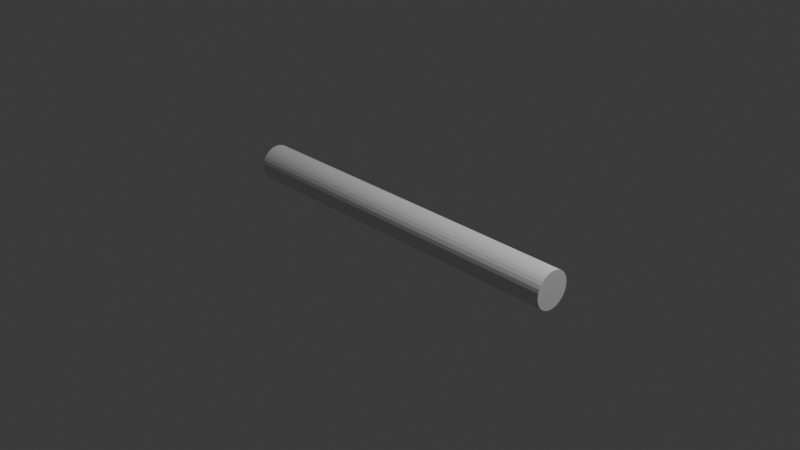 # Source: cyl.blend  (saved by Blender 4.2.66; exported with 4.5.12 LTS)
import bpy
from mathutils import Matrix  # noqa: F401  (used for matrix-valued properties, if any)

bpy.ops.wm.read_factory_settings(use_empty=True)
scene = bpy.context.scene
scene.name = 'Scene'

# ---- collections
col_collection = bpy.data.collections.new('Collection'); scene.collection.children.link(col_collection)

# ---- world
world_world = bpy.data.worlds.new('World'); scene.world = world_world
world_world.use_nodes = True; world_world.node_tree.nodes.clear()
_N = world_world.node_tree.nodes; _L = world_world.node_tree.links
n0 = _N.new('ShaderNodeOutputWorld'); n0.name = 'World Output'; n0.location = (300, 300)
n1 = _N.new('ShaderNodeBackground'); n1.name = 'Background'; n1.location = (10, 300)
n1.inputs[0].default_value = (0.05088, 0.05088, 0.05088, 1.0)
_L.new(n1.outputs[0], n0.inputs[0])
n0.is_active_output = True
world_world.color = (0.05088, 0.05088, 0.05088)
world_world.sun_shadow_jitter_overblur = 0.0

# ---- cameras
cam_camera = bpy.data.cameras.new('Camera')
cam_camera.clip_end = 100.0
cam_camera.ortho_scale = 7.314

# ---- lights
light_light = bpy.data.lights.new('Light', 'POINT')
light_light.energy = 1000.0
light_light.shadow_soft_size = 0.1

# ---- meshes
me_cylinder = bpy.data.meshes.new('Cylinder')
me_cylinder.from_pydata([(0.0, 0.2, -2.0), (0.0, 0.2, 2.0), (0.03902, 0.1962, -2.0), (0.03902, 0.1962, 2.0), (0.07654, 0.1848, -2.0), (0.07654, 0.1848, 2.0), (0.1111, 0.1663, -2.0), (0.1111, 0.1663, 2.0), (0.1414, 0.1414, -2.0), (0.1414, 0.1414, 2.0), (0.1663, 0.1111, -2.0), (0.1663, 0.1111, 2.0), (0.1848, 0.07654, -2.0), (0.1848, 0.07654, 2.0), (0.1962, 0.03902, -2.0), (0.1962, 0.03902, 2.0), (0.2, 0.0, -2.0), (0.2, 0.0, 2.0), (0.1962, -0.03902, -2.0), (0.1962, -0.03902, 2.0), (0.1848, -0.07654, -2.0), (0.1848, -0.07654, 2.0), (0.1663, -0.1111, -2.0), (0.1663, -0.1111, 2.0), (0.1414, -0.1414, -2.0), (0.1414, -0.1414, 2.0), (0.1111, -0.1663, -2.0), (0.1111, -0.1663, 2.0), (0.07654, -0.1848, -2.0), (0.07654, -0.1848, 2.0), (0.03902, -0.1962, -2.0), (0.03902, -0.1962, 2.0), (0.0, -0.2, -2.0), (0.0, -0.2, 2.0), (-0.03902, -0.1962, -2.0), (-0.03902, -0.1962, 2.0), (-0.07654, -0.1848, -2.0), (-0.07654, -0.1848, 2.0), (-0.1111, -0.1663, -2.0), (-0.1111, -0.1663, 2.0), (-0.1414, -0.1414, -2.0), (-0.1414, -0.1414, 2.0), (-0.1663, -0.1111, -2.0), (-0.1663, -0.1111, 2.0), (-0.1848, -0.07654, -2.0), (-0.1848, -0.07654, 2.0), (-0.1962, -0.03902, -2.0), (-0.1962, -0.03902, 2.0), (-0.2, 0.0, -2.0), (-0.2, 0.0, 2.0), (-0.1962, 0.03902, -2.0), (-0.1962, 0.03902, 2.0), (-0.1848, 0.07654, -2.0), (-0.1848, 0.07654, 2.0), (-0.1663, 0.1111, -2.0), (-0.1663, 0.1111, 2.0), (-0.1414, 0.1414, -2.0), (-0.1414, 0.1414, 2.0), (-0.1111, 0.1663, -2.0), (-0.1111, 0.1663, 2.0), (-0.07654, 0.1848, -2.0), (-0.07654, 0.1848, 2.0), (-0.03902, 0.1962, -2.0), (-0.03902, 0.1962, 2.0)], [], [(0, 1, 3, 2), (2, 3, 5, 4), (4, 5, 7, 6), (6, 7, 9, 8), (8, 9, 11, 10), (10, 11, 13, 12), (12, 13, 15, 14), (14, 15, 17, 16), (16, 17, 19, 18), (18, 19, 21, 20), (20, 21, 23, 22), (22, 23, 25, 24), (24, 25, 27, 26), (26, 27, 29, 28), (28, 29, 31, 30), (30, 31, 33, 32), (32, 33, 35, 34), (34, 35, 37, 36), (36, 37, 39, 38), (38, 39, 41, 40), (40, 41, 43, 42), (42, 43, 45, 44), (44, 45, 47, 46), (46, 47, 49, 48), (48, 49, 51, 50), (50, 51, 53, 52), (52, 53, 55, 54), (54, 55, 57, 56), (56, 57, 59, 58), (58, 59, 61, 60), (3, 1, 63, 61, 59, 57, 55, 53, 51, 49, 47, 45, 43, 41, 39, 37, 35, 33, 31, 29, 27, 25, 23, 21, 19, 17, 15, 13, 11, 9, 7, 5), (60, 61, 63, 62), (62, 63, 1, 0), (0, 2, 4, 6, 8, 10, 12, 14, 16, 18, 20, 22, 24, 26, 28, 30, 32, 34, 36, 38, 40, 42, 44, 46, 48, 50, 52, 54, 56, 58, 60, 62)])
_uv = me_cylinder.uv_layers.new(name='UVMap')
_uv.uv.foreach_set('vector', [1.0, 0.5, 1.0, 1.0, 0.9688, 1.0, 0.9688, 0.5, 0.9688, 0.5, 0.9688, 1.0, 0.9375, 1.0, 0.9375, 0.5, 0.9375, 0.5, 0.9375, 1.0, 0.9062, 1.0, 0.9062, 0.5, 0.9062, 0.5, 0.9062, 1.0, 0.875, 1.0, 0.875, 0.5, 0.875, 0.5, 0.875, 1.0, 0.8438, 1.0, 0.8438, 0.5, 0.8438, 0.5, 0.8438, 1.0, 0.8125, 1.0, 0.8125, 0.5, 0.8125, 0.5, 0.8125, 1.0, 0.7812, 1.0, 0.7812, 0.5, 0.7812, 0.5, 0.7812, 1.0, 0.75, 1.0, 0.75, 0.5, 0.75, 0.5, 0.75, 1.0, 0.7188, 1.0, 0.7188, 0.5, 0.7188, 0.5, 0.7188, 1.0, 0.6875, 1.0, 0.6875, 0.5, 0.6875, 0.5, 0.6875, 1.0, 0.6562, 1.0, 0.6562, 0.5, 0.6562, 0.5, 0.6562, 1.0, 0.625, 1.0, 0.625, 0.5, 0.625, 0.5, 0.625, 1.0, 0.5938, 1.0, 0.5938, 0.5, 0.5938, 0.5, 0.5938, 1.0, 0.5625, 1.0, 0.5625, 0.5, 0.5625, 0.5, 0.5625, 1.0, 0.5312, 1.0, 0.5312, 0.5, 0.5312, 0.5, 0.5312, 1.0, 0.5, 1.0, 0.5, 0.5, 0.5, 0.5, 0.5, 1.0, 0.4688, 1.0, 0.4688, 0.5, 0.4688, 0.5, 0.4688, 1.0, 0.4375, 1.0, 0.4375, 0.5, 0.4375, 0.5, 0.4375, 1.0, 0.4062, 1.0, 0.4062, 0.5, 0.4062, 0.5, 0.4062, 1.0, 0.375, 1.0, 0.375, 0.5, 0.375, 0.5, 0.375, 1.0, 0.3438, 1.0, 0.3438, 0.5, 0.3438, 0.5, 0.3438, 1.0, 0.3125, 1.0, 0.3125, 0.5, 0.3125, 0.5, 0.3125, 1.0, 0.2812, 1.0, 0.2812, 0.5, 0.2812, 0.5, 0.2812, 1.0, 0.25, 1.0, 0.25, 0.5, 0.25, 0.5, 0.25, 1.0, 0.2188, 1.0, 0.2188, 0.5, 0.2188, 0.5, 0.2188, 1.0, 0.1875, 1.0, 0.1875, 0.5, 0.1875, 0.5, 0.1875, 1.0, 0.1562, 1.0, 0.1562, 0.5, 0.1562, 0.5, 0.1562, 1.0, 0.125, 1.0, 0.125, 0.5, 0.125, 0.5, 0.125, 1.0, 0.09375, 1.0, 0.09375, 0.5, 0.09375, 0.5, 0.09375, 1.0, 0.0625, 1.0, 0.0625, 0.5, 0.2968, 0.4854, 0.25, 0.49, 0.2032, 0.4854, 0.1582, 0.4717, 0.1167, 0.4496, 0.08029, 0.4197, 0.05045, 0.3833, 0.02827, 0.3418, 0.01461, 0.2968, 0.01, 0.25, 0.01461, 0.2032, 0.02827, 0.1582, 0.05045, 0.1167, 0.08029, 0.08029, 0.1167, 0.05045, 0.1582, 0.02827, 0.2032, 0.01461, 0.25, 0.01, 0.2968, 0.01461, 0.3418, 0.02827, 0.3833, 0.05045, 0.4197, 0.08029, 0.4496, 0.1167, 0.4717, 0.1582, 0.4854, 0.2032, 0.49, 0.25, 0.4854, 0.2968, 0.4717, 0.3418, 0.4496, 0.3833, 0.4197, 0.4197, 0.3833, 0.4496, 0.3418, 0.4717, 0.0625, 0.5, 0.0625, 1.0, 0.03125, 1.0, 0.03125, 0.5, 0.03125, 0.5, 0.03125, 1.0, 0.0, 1.0, 0.0, 0.5, 0.75, 0.49, 0.7968, 0.4854, 0.8418, 0.4717, 0.8833, 0.4496, 0.9197, 0.4197, 0.9496, 0.3833, 0.9717, 0.3418, 0.9854, 0.2968, 0.99, 0.25, 0.9854, 0.2032, 0.9717, 0.1582, 0.9496, 0.1167, 0.9197, 0.08029, 0.8833, 0.05045, 0.8418, 0.02827, 0.7968, 0.01461, 0.75, 0.01, 0.7032, 0.01461, 0.6582, 0.02827, 0.6167, 0.05045, 0.5803, 0.08029, 0.5504, 0.1167, 0.5283, 0.1582, 0.5146, 0.2032, 0.51, 0.25, 0.5146, 0.2968, 0.5283, 0.3418, 0.5504, 0.3833, 0.5803, 0.4197, 0.6167, 0.4496, 0.6582, 0.4717, 0.7032, 0.4854])
me_cylinder.update()

# ---- objects
ob_light = bpy.data.objects.new('Light', light_light)
ob_camera = bpy.data.objects.new('Camera', cam_camera)
ob_cylinder = bpy.data.objects.new('Cylinder', me_cylinder)

# ---- transforms, parenting, visibility, modifiers, constraints
ob_light.location = (4.076, 1.005, 5.904)
ob_light.rotation_euler = (0.6503, 0.05522, 1.866)
ob_light.lock_rotations_4d = False
ob_light.empty_display_type = 'ARROWS'
ob_light.color = (0.0, 0.0, 0.0, 0.0)
ob_light.lineart.crease_threshold = 0.0
ob_camera.location = (7.359, -6.926, 4.958)
ob_camera.rotation_euler = (1.109, 0.0, 0.8149)
ob_camera.lock_rotations_4d = False
ob_camera.empty_display_type = 'ARROWS'
ob_camera.color = (0.0, 0.0, 0.0, 0.0)
ob_camera.display_type = 'WIRE'
ob_camera.lineart.crease_threshold = 0.0
ob_cylinder.location = (0.0, 0.0, 0.0)
ob_cylinder.rotation_euler = (0.0, 1.571, 0.0)

# ---- collection membership
col_collection.objects.link(ob_light)
col_collection.objects.link(ob_camera)
col_collection.objects.link(ob_cylinder)

# ---- scene / render settings (as saved in the file)
scene.camera = ob_camera
scene.frame_start = 1; scene.frame_end = 250; scene.frame_set(1)
scene.render.engine = 'BLENDER_EEVEE_NEXT'
bpy.context.view_layer.update()
